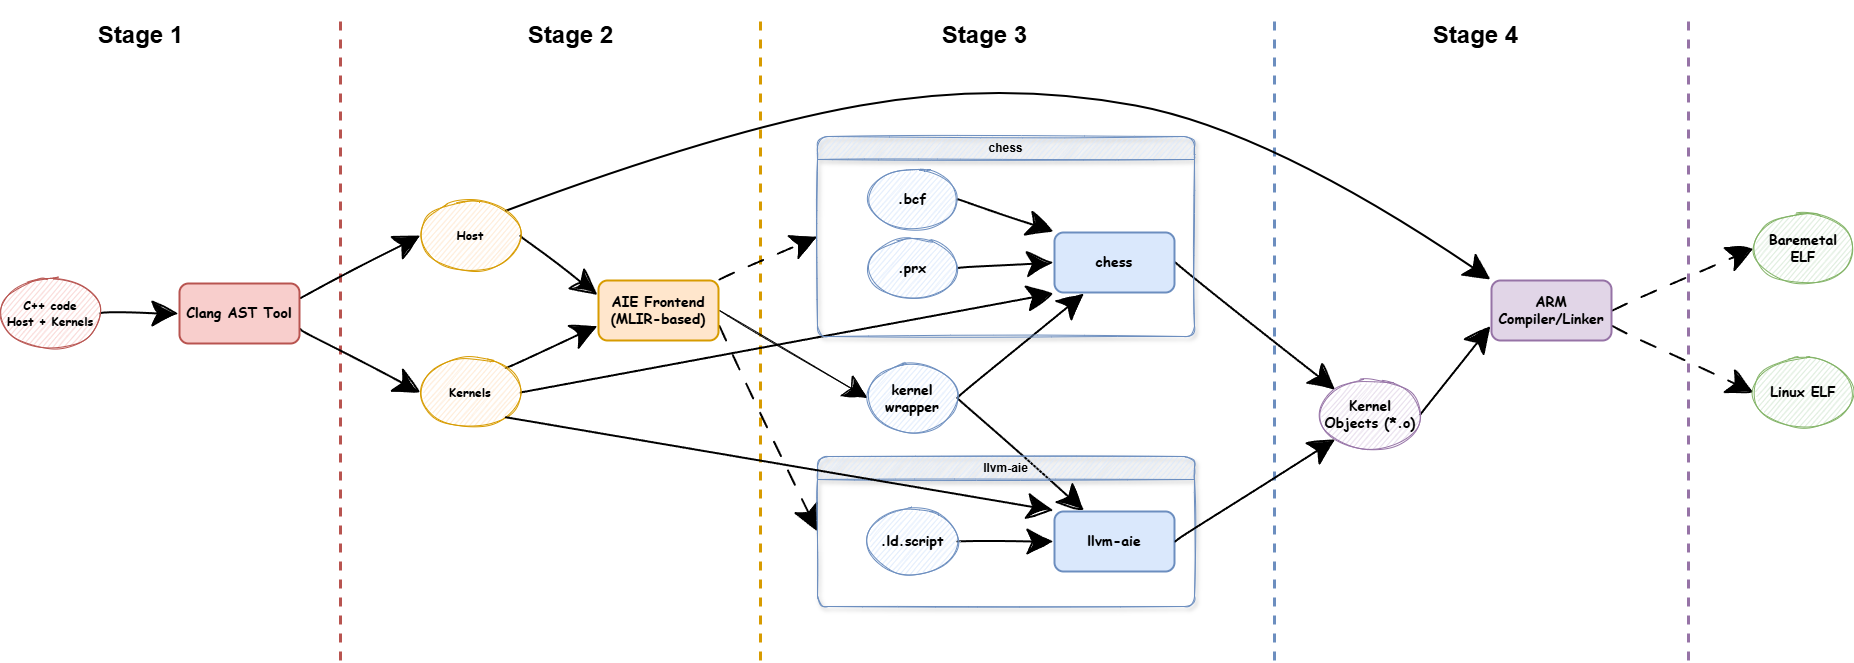

The diagram above was exported from draw.io. Its source (the exported page's mxGraphModel, read from the mxfile embedded in the PNG):
<mxGraphModel dx="601" dy="656" grid="1" gridSize="10" guides="1" tooltips="1" connect="1" arrows="1" fold="1" page="1" pageScale="1" pageWidth="850" pageHeight="1100" background="#ffffff" math="0" shadow="0">
  <root>
    <mxCell id="0" />
    <mxCell id="1" parent="0" />
    <mxCell id="6" value="" style="endArrow=none;dashed=1;html=1;strokeWidth=3;fillColor=#f8cecc;strokeColor=#b85450;targetPerimeterSpacing=1;endSize=7;startSize=6;jumpSize=6;jumpStyle=line;" edge="1" parent="1">
      <mxGeometry width="50" height="50" relative="1" as="geometry">
        <mxPoint x="390" y="680" as="sourcePoint" />
        <mxPoint x="390" y="40" as="targetPoint" />
      </mxGeometry>
    </mxCell>
    <mxCell id="51" value="" style="endArrow=none;dashed=1;html=1;strokeWidth=3;fillColor=#dae8fc;strokeColor=#6c8ebf;targetPerimeterSpacing=5;endSize=11;startSize=10;jumpSize=4;jumpStyle=line;flowAnimation=0;sourcePerimeterSpacing=5;snapToPoint=0;fixDash=0;" edge="1" parent="1">
      <mxGeometry width="50" height="50" relative="1" as="geometry">
        <mxPoint x="1324" y="680" as="sourcePoint" />
        <mxPoint x="1324" y="40" as="targetPoint" />
      </mxGeometry>
    </mxCell>
    <mxCell id="11" value="" style="endArrow=none;dashed=1;html=1;strokeWidth=3;fillColor=#ffe6cc;strokeColor=#d79b00;targetPerimeterSpacing=1;endSize=7;startSize=6;jumpSize=6;jumpStyle=line;" edge="1" parent="1">
      <mxGeometry width="50" height="50" relative="1" as="geometry">
        <mxPoint x="810" y="680" as="sourcePoint" />
        <mxPoint x="810" y="40" as="targetPoint" />
      </mxGeometry>
    </mxCell>
    <mxCell id="79" value="" style="endArrow=none;dashed=1;html=1;strokeWidth=3;fillColor=#e1d5e7;strokeColor=#9673a6;targetPerimeterSpacing=5;endSize=11;startSize=10;jumpSize=4;jumpStyle=line;flowAnimation=0;sourcePerimeterSpacing=5;snapToPoint=0;fixDash=0;" edge="1" parent="1">
      <mxGeometry width="50" height="50" relative="1" as="geometry">
        <mxPoint x="1738" y="680" as="sourcePoint" />
        <mxPoint x="1738" y="40" as="targetPoint" />
      </mxGeometry>
    </mxCell>
    <mxCell id="5" style="edgeStyle=none;html=1;exitX=1;exitY=0.5;exitDx=0;exitDy=0;entryX=0;entryY=0.5;entryDx=0;entryDy=0;sketch=1;curveFitting=1;jiggle=1;flowAnimation=0;targetPerimeterSpacing=1;endSize=22;startSize=3;sourcePerimeterSpacing=1;strokeWidth=2;rounded=0;curved=1;disableMultiStroke=1;" edge="1" parent="1" source="2" target="4">
      <mxGeometry relative="1" as="geometry" />
    </mxCell>
    <mxCell id="2" value="&lt;h4&gt;&lt;font face=&quot;Comic Sans MS&quot; style=&quot;color: rgb(0, 0, 0);&quot;&gt;&lt;b style=&quot;&quot;&gt;C++ code&lt;br&gt;&lt;/b&gt;&lt;b style=&quot;&quot;&gt;Host + Kernels&lt;/b&gt;&lt;/font&gt;&lt;/h4&gt;" style="ellipse;whiteSpace=wrap;html=1;fillColor=#F8CECC;sketch=1;curveFitting=1;jiggle=1;shadow=0;strokeWidth=1;strokeColor=#b85450;perimeterSpacing=0;gradientColor=none;" vertex="1" parent="1">
      <mxGeometry x="50" y="298" width="100" height="70" as="geometry" />
    </mxCell>
    <mxCell id="39" style="edgeStyle=none;shape=connector;rounded=0;sketch=1;jiggle=1;curveFitting=1;html=1;exitX=1;exitY=0.75;exitDx=0;exitDy=0;entryX=0;entryY=0.5;entryDx=0;entryDy=0;strokeColor=default;align=center;verticalAlign=middle;fontFamily=Helvetica;fontSize=11;fontColor=default;labelBackgroundColor=default;startSize=3;endArrow=classic;endSize=22;flowAnimation=0;sourcePerimeterSpacing=1;targetPerimeterSpacing=1;disableMultiStroke=1;strokeWidth=2;curved=1;" edge="1" parent="1" source="4" target="19">
      <mxGeometry relative="1" as="geometry" />
    </mxCell>
    <mxCell id="40" style="edgeStyle=none;shape=connector;rounded=0;sketch=1;jiggle=1;curveFitting=1;html=1;exitX=1;exitY=0.25;exitDx=0;exitDy=0;entryX=0;entryY=0.5;entryDx=0;entryDy=0;strokeColor=default;align=center;verticalAlign=middle;fontFamily=Helvetica;fontSize=11;fontColor=default;labelBackgroundColor=default;startSize=3;endArrow=classic;endSize=22;flowAnimation=0;sourcePerimeterSpacing=1;targetPerimeterSpacing=1;disableMultiStroke=1;strokeWidth=2;curved=1;" edge="1" parent="1" source="4" target="9">
      <mxGeometry relative="1" as="geometry" />
    </mxCell>
    <mxCell id="4" value="&lt;h3&gt;&lt;font face=&quot;Comic Sans MS&quot;&gt;Clang AST Tool&lt;/font&gt;&lt;/h3&gt;" style="rounded=1;whiteSpace=wrap;html=1;fillColor=#f8cecc;strokeColor=#b85450;perimeterSpacing=1;strokeWidth=2;" vertex="1" parent="1">
      <mxGeometry x="229" y="303" width="120" height="60" as="geometry" />
    </mxCell>
    <mxCell id="7" value="&lt;h1&gt;Stage 1&lt;/h1&gt;" style="text;html=1;align=center;verticalAlign=middle;resizable=0;points=[];autosize=1;strokeColor=none;fillColor=none;" vertex="1" parent="1">
      <mxGeometry x="135" y="20" width="110" height="70" as="geometry" />
    </mxCell>
    <mxCell id="37" style="edgeStyle=none;shape=connector;rounded=0;sketch=1;jiggle=1;curveFitting=1;html=1;exitX=1;exitY=0.5;exitDx=0;exitDy=0;entryX=0;entryY=0.25;entryDx=0;entryDy=0;strokeColor=default;align=center;verticalAlign=middle;fontFamily=Helvetica;fontSize=11;fontColor=default;labelBackgroundColor=default;startSize=3;endArrow=classic;endSize=22;flowAnimation=0;sourcePerimeterSpacing=1;targetPerimeterSpacing=1;disableMultiStroke=1;strokeWidth=2;curved=1;" edge="1" parent="1" source="9" target="10">
      <mxGeometry relative="1" as="geometry" />
    </mxCell>
    <mxCell id="65" style="edgeStyle=none;shape=connector;rounded=0;sketch=1;jiggle=1;curveFitting=1;html=1;exitX=1;exitY=0;exitDx=0;exitDy=0;entryX=0;entryY=0;entryDx=0;entryDy=0;strokeColor=default;align=center;verticalAlign=middle;fontFamily=Helvetica;fontSize=11;fontColor=default;labelBackgroundColor=default;startSize=3;endArrow=classic;endSize=22;flowAnimation=0;sourcePerimeterSpacing=1;targetPerimeterSpacing=1;arcSize=20;sketchStyle=comic;strokeWidth=2;curved=1;disableMultiStroke=1;" edge="1" parent="1" source="9" target="60">
      <mxGeometry relative="1" as="geometry">
        <Array as="points">
          <mxPoint x="770" y="150" />
          <mxPoint x="1050" y="100" />
          <mxPoint x="1320" y="150" />
        </Array>
      </mxGeometry>
    </mxCell>
    <mxCell id="9" value="&lt;h4&gt;&lt;font face=&quot;Comic Sans MS&quot;&gt;Host&lt;/font&gt;&lt;/h4&gt;" style="ellipse;whiteSpace=wrap;html=1;fillColor=#ffe6cc;sketch=1;curveFitting=1;jiggle=1;shadow=0;strokeWidth=1;strokeColor=#d79b00;perimeterSpacing=0;" vertex="1" parent="1">
      <mxGeometry x="470" y="220" width="100" height="70" as="geometry" />
    </mxCell>
    <mxCell id="33" style="edgeStyle=none;shape=connector;rounded=1;sketch=1;jiggle=1;curveFitting=1;html=1;exitX=1;exitY=0.75;exitDx=0;exitDy=0;entryX=0;entryY=0.5;entryDx=0;entryDy=0;strokeColor=default;align=center;verticalAlign=middle;fontFamily=Helvetica;fontSize=11;fontColor=default;labelBackgroundColor=default;startSize=3;endArrow=classic;endSize=22;flowAnimation=0;sourcePerimeterSpacing=1;targetPerimeterSpacing=1;dashed=1;dashPattern=8 8;fixDash=0;strokeWidth=2;disableMultiStroke=1;" edge="1" parent="1" source="10" target="30">
      <mxGeometry relative="1" as="geometry" />
    </mxCell>
    <mxCell id="53" style="edgeStyle=none;shape=connector;rounded=1;sketch=1;jiggle=1;curveFitting=1;html=1;exitX=1;exitY=0;exitDx=0;exitDy=0;entryX=0;entryY=0.5;entryDx=0;entryDy=0;strokeColor=default;align=center;verticalAlign=middle;fontFamily=Helvetica;fontSize=11;fontColor=default;labelBackgroundColor=default;startSize=3;endArrow=classic;endSize=22;flowAnimation=0;sourcePerimeterSpacing=1;targetPerimeterSpacing=1;dashed=1;dashPattern=8 8;strokeWidth=2;disableMultiStroke=1;" edge="1" parent="1" source="10" target="28">
      <mxGeometry relative="1" as="geometry" />
    </mxCell>
    <mxCell id="54" style="edgeStyle=none;shape=connector;rounded=1;sketch=1;jiggle=1;curveFitting=1;html=1;exitX=1;exitY=0.5;exitDx=0;exitDy=0;entryX=0;entryY=0.5;entryDx=0;entryDy=0;strokeColor=default;align=center;verticalAlign=middle;fontFamily=Helvetica;fontSize=11;fontColor=default;labelBackgroundColor=default;startSize=3;endArrow=classic;endSize=22;flowAnimation=0;sourcePerimeterSpacing=1;targetPerimeterSpacing=1;" edge="1" parent="1" source="10" target="24">
      <mxGeometry relative="1" as="geometry" />
    </mxCell>
    <mxCell id="10" value="&lt;h3&gt;&lt;font face=&quot;Comic Sans MS&quot;&gt;AIE Frontend&lt;br&gt;&lt;/font&gt;&lt;font face=&quot;Comic Sans MS&quot;&gt;&lt;b&gt;(MLIR-based)&lt;/b&gt;&lt;/font&gt;&lt;/h3&gt;" style="rounded=1;whiteSpace=wrap;html=1;fillColor=#ffe6cc;strokeColor=#d79b00;perimeterSpacing=1;strokeWidth=2;" vertex="1" parent="1">
      <mxGeometry x="648" y="300" width="120" height="60" as="geometry" />
    </mxCell>
    <mxCell id="43" style="edgeStyle=none;shape=connector;rounded=0;sketch=1;jiggle=1;curveFitting=1;html=1;exitX=1;exitY=0.5;exitDx=0;exitDy=0;entryX=0;entryY=0.5;entryDx=0;entryDy=0;strokeColor=default;align=center;verticalAlign=middle;fontFamily=Helvetica;fontSize=11;fontColor=default;labelBackgroundColor=default;startSize=3;endArrow=classic;endSize=22;flowAnimation=0;sourcePerimeterSpacing=1;targetPerimeterSpacing=1;disableMultiStroke=1;strokeWidth=2;curved=1;" edge="1" parent="1" source="14" target="15">
      <mxGeometry relative="1" as="geometry" />
    </mxCell>
    <mxCell id="14" value="&lt;h3&gt;&lt;font face=&quot;Comic Sans MS&quot;&gt;.prx&lt;/font&gt;&lt;/h3&gt;" style="ellipse;whiteSpace=wrap;html=1;fillColor=#dae8fc;sketch=1;curveFitting=1;jiggle=1;shadow=0;strokeWidth=1;strokeColor=#6c8ebf;perimeterSpacing=0;" vertex="1" parent="1">
      <mxGeometry x="917" y="258" width="90" height="60" as="geometry" />
    </mxCell>
    <mxCell id="62" style="edgeStyle=none;shape=connector;rounded=0;sketch=1;jiggle=1;curveFitting=1;html=1;exitX=1;exitY=0.5;exitDx=0;exitDy=0;entryX=0;entryY=0;entryDx=0;entryDy=0;strokeColor=default;align=center;verticalAlign=middle;fontFamily=Helvetica;fontSize=11;fontColor=default;labelBackgroundColor=default;startSize=3;endArrow=classic;endSize=22;flowAnimation=0;sourcePerimeterSpacing=1;targetPerimeterSpacing=1;disableMultiStroke=1;strokeWidth=2;curved=1;" edge="1" parent="1" source="15" target="59">
      <mxGeometry relative="1" as="geometry" />
    </mxCell>
    <mxCell id="15" value="&lt;h3&gt;&lt;font face=&quot;Comic Sans MS&quot;&gt;chess&lt;/font&gt;&lt;/h3&gt;" style="rounded=1;whiteSpace=wrap;html=1;fillColor=#dae8fc;strokeColor=#6c8ebf;perimeterSpacing=1;strokeWidth=2;" vertex="1" parent="1">
      <mxGeometry x="1104" y="252" width="120" height="60" as="geometry" />
    </mxCell>
    <mxCell id="16" value="&lt;h1&gt;Stage 2&lt;/h1&gt;" style="text;html=1;align=center;verticalAlign=middle;resizable=0;points=[];autosize=1;strokeColor=none;fillColor=none;" vertex="1" parent="1">
      <mxGeometry x="565" y="20" width="110" height="70" as="geometry" />
    </mxCell>
    <mxCell id="17" value="&lt;h1&gt;Stage 3&lt;/h1&gt;" style="text;html=1;align=center;verticalAlign=middle;resizable=0;points=[];autosize=1;strokeColor=none;fillColor=none;" vertex="1" parent="1">
      <mxGeometry x="979" y="20" width="110" height="70" as="geometry" />
    </mxCell>
    <mxCell id="38" style="edgeStyle=none;shape=connector;rounded=0;sketch=1;jiggle=1;curveFitting=1;html=1;exitX=1;exitY=0;exitDx=0;exitDy=0;entryX=0;entryY=0.75;entryDx=0;entryDy=0;strokeColor=default;align=center;verticalAlign=middle;fontFamily=Helvetica;fontSize=11;fontColor=default;labelBackgroundColor=default;startSize=3;endArrow=classic;endSize=22;flowAnimation=0;sourcePerimeterSpacing=1;targetPerimeterSpacing=1;disableMultiStroke=1;strokeWidth=2;curved=1;" edge="1" parent="1" source="19" target="10">
      <mxGeometry relative="1" as="geometry" />
    </mxCell>
    <mxCell id="52" style="edgeStyle=none;shape=connector;rounded=0;sketch=1;jiggle=1;curveFitting=1;html=1;exitX=1;exitY=0.5;exitDx=0;exitDy=0;entryX=0;entryY=1;entryDx=0;entryDy=0;strokeColor=default;align=center;verticalAlign=middle;fontFamily=Helvetica;fontSize=11;fontColor=default;labelBackgroundColor=default;startSize=3;endArrow=classic;endSize=22;flowAnimation=0;sourcePerimeterSpacing=1;targetPerimeterSpacing=1;curved=1;disableMultiStroke=1;strokeWidth=2;" edge="1" parent="1" source="19" target="15">
      <mxGeometry relative="1" as="geometry" />
    </mxCell>
    <mxCell id="19" value="&lt;h4&gt;&lt;font face=&quot;Comic Sans MS&quot;&gt;Kernels&lt;/font&gt;&lt;/h4&gt;" style="ellipse;whiteSpace=wrap;html=1;fillColor=#ffe6cc;sketch=1;curveFitting=1;jiggle=1;shadow=0;strokeWidth=1;strokeColor=#d79b00;perimeterSpacing=0;" vertex="1" parent="1">
      <mxGeometry x="470" y="377" width="100" height="70" as="geometry" />
    </mxCell>
    <mxCell id="42" style="edgeStyle=none;shape=connector;rounded=0;sketch=1;jiggle=1;curveFitting=1;html=1;exitX=1;exitY=0.5;exitDx=0;exitDy=0;entryX=0;entryY=0;entryDx=0;entryDy=0;strokeColor=default;align=center;verticalAlign=middle;fontFamily=Helvetica;fontSize=11;fontColor=default;labelBackgroundColor=default;startSize=3;endArrow=classic;endSize=22;flowAnimation=0;sourcePerimeterSpacing=1;targetPerimeterSpacing=1;disableMultiStroke=1;strokeWidth=2;curved=1;" edge="1" parent="1" source="22" target="15">
      <mxGeometry relative="1" as="geometry" />
    </mxCell>
    <mxCell id="22" value="&lt;h3&gt;&lt;font face=&quot;Comic Sans MS&quot;&gt;.bcf&lt;/font&gt;&lt;/h3&gt;" style="ellipse;whiteSpace=wrap;html=1;fillColor=#dae8fc;sketch=1;curveFitting=1;jiggle=1;shadow=0;strokeWidth=1;strokeColor=#6c8ebf;perimeterSpacing=0;" vertex="1" parent="1">
      <mxGeometry x="917" y="189" width="90" height="60" as="geometry" />
    </mxCell>
    <mxCell id="63" style="edgeStyle=none;shape=connector;rounded=0;sketch=1;jiggle=1;curveFitting=1;html=1;exitX=1;exitY=0.5;exitDx=0;exitDy=0;entryX=0.25;entryY=1;entryDx=0;entryDy=0;strokeColor=default;align=center;verticalAlign=middle;fontFamily=Helvetica;fontSize=11;fontColor=default;labelBackgroundColor=default;startSize=3;endArrow=classic;endSize=22;flowAnimation=0;sourcePerimeterSpacing=1;targetPerimeterSpacing=1;disableMultiStroke=1;sketchStyle=rough;strokeWidth=2;curved=1;" edge="1" parent="1" source="24" target="15">
      <mxGeometry relative="1" as="geometry" />
    </mxCell>
    <mxCell id="64" style="edgeStyle=none;shape=connector;rounded=0;sketch=1;jiggle=1;curveFitting=1;html=1;exitX=1;exitY=0.5;exitDx=0;exitDy=0;entryX=0.25;entryY=0;entryDx=0;entryDy=0;strokeColor=default;align=center;verticalAlign=middle;fontFamily=Helvetica;fontSize=11;fontColor=default;labelBackgroundColor=default;startSize=3;endArrow=classic;endSize=22;flowAnimation=0;sourcePerimeterSpacing=1;targetPerimeterSpacing=1;disableMultiStroke=1;strokeWidth=2;curved=1;" edge="1" parent="1" source="24" target="46">
      <mxGeometry relative="1" as="geometry" />
    </mxCell>
    <mxCell id="24" value="&lt;h3&gt;&lt;font face=&quot;Comic Sans MS&quot;&gt;kernel wrapper&lt;/font&gt;&lt;/h3&gt;" style="ellipse;whiteSpace=wrap;html=1;fillColor=#dae8fc;sketch=1;curveFitting=1;jiggle=1;shadow=0;strokeWidth=1;strokeColor=#6c8ebf;perimeterSpacing=0;" vertex="1" parent="1">
      <mxGeometry x="917" y="383" width="90" height="69" as="geometry" />
    </mxCell>
    <mxCell id="47" style="edgeStyle=none;shape=connector;rounded=0;sketch=1;jiggle=1;curveFitting=1;html=1;exitX=1;exitY=0.5;exitDx=0;exitDy=0;entryX=0;entryY=0.5;entryDx=0;entryDy=0;strokeColor=default;align=center;verticalAlign=middle;fontFamily=Helvetica;fontSize=11;fontColor=default;labelBackgroundColor=default;startSize=3;endArrow=classic;endSize=22;flowAnimation=0;sourcePerimeterSpacing=1;targetPerimeterSpacing=1;disableMultiStroke=1;strokeWidth=2;curved=1;" edge="1" parent="1" source="25" target="46">
      <mxGeometry relative="1" as="geometry" />
    </mxCell>
    <mxCell id="25" value="&lt;h3&gt;&lt;font face=&quot;Comic Sans MS&quot;&gt;.ld.script&lt;/font&gt;&lt;/h3&gt;" style="ellipse;whiteSpace=wrap;html=1;fillColor=#dae8fc;sketch=1;curveFitting=1;jiggle=1;shadow=0;strokeWidth=1;strokeColor=#6c8ebf;perimeterSpacing=0;" vertex="1" parent="1">
      <mxGeometry x="917" y="528" width="90" height="66" as="geometry" />
    </mxCell>
    <mxCell id="28" value="chess" style="swimlane;whiteSpace=wrap;html=1;fillColor=#DAE8FC;strokeColor=#6c8ebf;sketch=1;curveFitting=1;jiggle=1;rounded=1;glass=0;shadow=1;" vertex="1" parent="1">
      <mxGeometry x="867" y="156" width="377" height="200" as="geometry">
        <mxRectangle x="840" y="100" width="70" height="30" as="alternateBounds" />
      </mxGeometry>
    </mxCell>
    <mxCell id="30" value="llvm-aie" style="swimlane;whiteSpace=wrap;html=1;fillColor=#DAE8FC;strokeColor=#6c8ebf;sketch=1;curveFitting=1;jiggle=1;rounded=1;glass=0;shadow=1;" vertex="1" parent="1">
      <mxGeometry x="867" y="476" width="377" height="150" as="geometry">
        <mxRectangle x="840" y="100" width="70" height="30" as="alternateBounds" />
      </mxGeometry>
    </mxCell>
    <mxCell id="46" value="&lt;h3&gt;&lt;font face=&quot;Comic Sans MS&quot;&gt;llvm-aie&lt;/font&gt;&lt;/h3&gt;" style="rounded=1;whiteSpace=wrap;html=1;fillColor=#dae8fc;strokeColor=#6c8ebf;perimeterSpacing=1;strokeWidth=2;" vertex="1" parent="30">
      <mxGeometry x="237" y="55" width="120" height="60" as="geometry" />
    </mxCell>
    <mxCell id="48" style="edgeStyle=none;shape=connector;rounded=0;sketch=1;jiggle=1;curveFitting=1;html=1;exitX=1;exitY=1;exitDx=0;exitDy=0;entryX=0;entryY=0;entryDx=0;entryDy=0;strokeColor=default;align=center;verticalAlign=middle;fontFamily=Helvetica;fontSize=11;fontColor=default;labelBackgroundColor=default;startSize=3;endArrow=classic;endSize=22;flowAnimation=0;sourcePerimeterSpacing=1;targetPerimeterSpacing=1;strokeWidth=2;disableMultiStroke=1;curved=1;" edge="1" parent="1" source="19" target="46">
      <mxGeometry relative="1" as="geometry" />
    </mxCell>
    <mxCell id="71" style="edgeStyle=none;shape=connector;rounded=0;sketch=1;jiggle=1;curveFitting=1;html=1;exitX=1;exitY=0.5;exitDx=0;exitDy=0;entryX=0;entryY=0.75;entryDx=0;entryDy=0;strokeColor=default;align=center;verticalAlign=middle;fontFamily=Helvetica;fontSize=11;fontColor=default;labelBackgroundColor=default;startSize=3;endArrow=classic;endSize=22;flowAnimation=0;sourcePerimeterSpacing=1;targetPerimeterSpacing=1;disableMultiStroke=1;strokeWidth=2;curved=1;" edge="1" parent="1" source="59" target="60">
      <mxGeometry relative="1" as="geometry" />
    </mxCell>
    <mxCell id="59" value="&lt;h3&gt;&lt;font face=&quot;Comic Sans MS&quot;&gt;Kernel Objects (*.o)&lt;/font&gt;&lt;/h3&gt;" style="ellipse;whiteSpace=wrap;html=1;fillColor=#e1d5e7;sketch=1;curveFitting=1;jiggle=1;shadow=0;strokeWidth=1;strokeColor=#9673a6;perimeterSpacing=0;" vertex="1" parent="1">
      <mxGeometry x="1370" y="399" width="100" height="70" as="geometry" />
    </mxCell>
    <mxCell id="67" style="edgeStyle=none;shape=connector;rounded=1;sketch=1;jiggle=1;curveFitting=1;html=1;exitX=1;exitY=0.5;exitDx=0;exitDy=0;entryX=0;entryY=0.5;entryDx=0;entryDy=0;strokeColor=default;align=center;verticalAlign=middle;fontFamily=Helvetica;fontSize=11;fontColor=default;labelBackgroundColor=default;startSize=3;endArrow=classic;endSize=22;flowAnimation=0;sourcePerimeterSpacing=1;targetPerimeterSpacing=1;dashed=1;dashPattern=8 8;strokeWidth=2;disableMultiStroke=1;" edge="1" parent="1" source="60" target="76">
      <mxGeometry relative="1" as="geometry">
        <mxPoint x="1748" y="328" as="targetPoint" />
      </mxGeometry>
    </mxCell>
    <mxCell id="74" style="edgeStyle=none;shape=connector;rounded=1;sketch=1;jiggle=1;curveFitting=1;html=1;exitX=1;exitY=0.75;exitDx=0;exitDy=0;strokeColor=default;align=center;verticalAlign=middle;fontFamily=Helvetica;fontSize=11;fontColor=default;labelBackgroundColor=default;startSize=3;endArrow=classic;endSize=22;flowAnimation=0;sourcePerimeterSpacing=1;targetPerimeterSpacing=1;entryX=0;entryY=0.5;entryDx=0;entryDy=0;dashed=1;dashPattern=8 8;strokeWidth=2;disableMultiStroke=1;" edge="1" parent="1" source="60" target="77">
      <mxGeometry relative="1" as="geometry">
        <mxPoint x="1710" y="430" as="targetPoint" />
      </mxGeometry>
    </mxCell>
    <mxCell id="60" value="&lt;h3&gt;&lt;font face=&quot;Comic Sans MS&quot;&gt;ARM Compiler/Linker&lt;/font&gt;&lt;/h3&gt;" style="rounded=1;whiteSpace=wrap;html=1;fillColor=#e1d5e7;strokeColor=#9673a6;perimeterSpacing=1;strokeWidth=2;" vertex="1" parent="1">
      <mxGeometry x="1541" y="300" width="120" height="60" as="geometry" />
    </mxCell>
    <mxCell id="61" style="edgeStyle=none;shape=connector;rounded=0;sketch=1;jiggle=1;curveFitting=1;html=1;exitX=1;exitY=0.5;exitDx=0;exitDy=0;entryX=0;entryY=1;entryDx=0;entryDy=0;strokeColor=default;align=center;verticalAlign=middle;fontFamily=Helvetica;fontSize=11;fontColor=default;labelBackgroundColor=default;startSize=3;endArrow=classic;endSize=22;flowAnimation=0;sourcePerimeterSpacing=1;targetPerimeterSpacing=1;disableMultiStroke=1;strokeWidth=2;curved=1;" edge="1" parent="1" source="46" target="59">
      <mxGeometry relative="1" as="geometry" />
    </mxCell>
    <mxCell id="72" value="&lt;h1&gt;Stage 4&lt;/h1&gt;" style="text;html=1;align=center;verticalAlign=middle;resizable=0;points=[];autosize=1;strokeColor=none;fillColor=none;" vertex="1" parent="1">
      <mxGeometry x="1470" y="20" width="110" height="70" as="geometry" />
    </mxCell>
    <mxCell id="76" value="&lt;h3&gt;&lt;font face=&quot;Comic Sans MS&quot;&gt;Baremetal ELF&lt;/font&gt;&lt;/h3&gt;" style="ellipse;whiteSpace=wrap;html=1;fillColor=#d5e8d4;sketch=1;curveFitting=1;jiggle=1;shadow=0;strokeWidth=1;strokeColor=#82b366;perimeterSpacing=0;" vertex="1" parent="1">
      <mxGeometry x="1803" y="233" width="100" height="70" as="geometry" />
    </mxCell>
    <mxCell id="77" value="&lt;h3&gt;&lt;font face=&quot;Comic Sans MS&quot;&gt;Linux ELF&lt;/font&gt;&lt;/h3&gt;" style="ellipse;whiteSpace=wrap;html=1;fillColor=#d5e8d4;sketch=1;curveFitting=1;jiggle=1;shadow=0;strokeWidth=1;strokeColor=#82b366;perimeterSpacing=0;" vertex="1" parent="1">
      <mxGeometry x="1803" y="377" width="100" height="70" as="geometry" />
    </mxCell>
  </root>
</mxGraphModel>